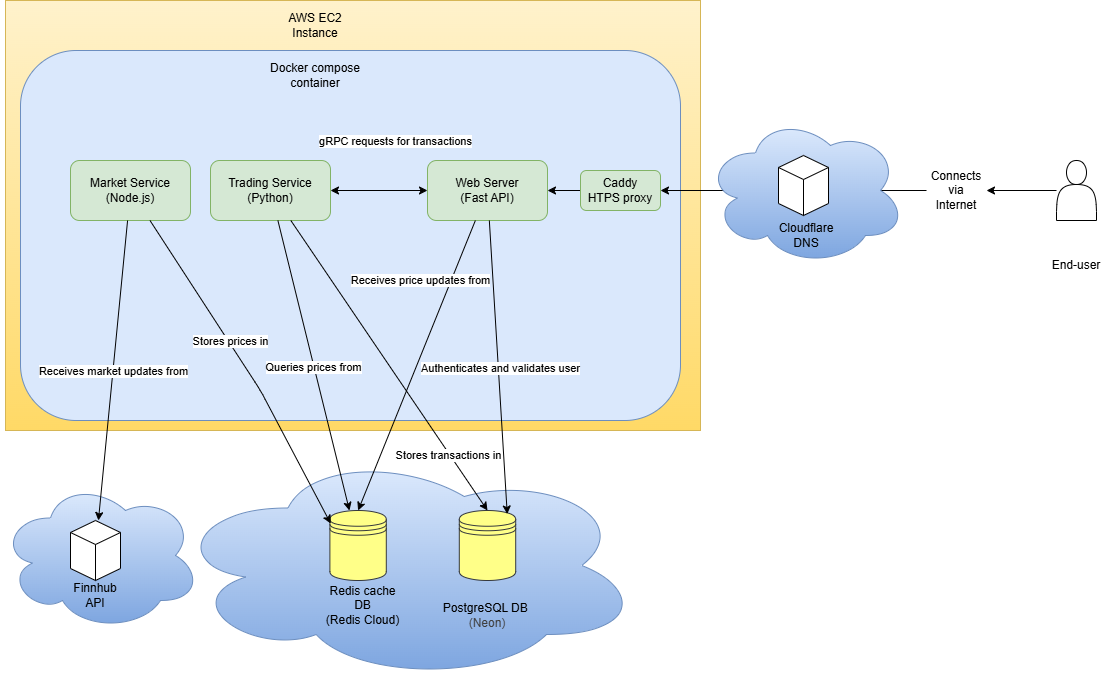

The diagram above was exported from draw.io. Its source (the exported page's mxGraphModel, read from the mxfile embedded in the PNG):
<mxGraphModel dx="1121" dy="586" grid="1" gridSize="10" guides="1" tooltips="1" connect="1" arrows="1" fold="1" page="1" pageScale="1" pageWidth="850" pageHeight="1100" math="0" shadow="0">
  <root>
    <mxCell id="0" />
    <mxCell id="1" parent="0" />
    <mxCell id="52" value="" style="rounded=0;whiteSpace=wrap;html=1;fillColor=#fff2cc;strokeColor=#d6b656;gradientColor=#ffd966;" parent="1" vertex="1">
      <mxGeometry x="5" y="30" width="695" height="430" as="geometry" />
    </mxCell>
    <mxCell id="4" value="" style="shape=actor;whiteSpace=wrap;html=1;" parent="1" vertex="1">
      <mxGeometry x="1056" y="190" width="40" height="60" as="geometry" />
    </mxCell>
    <mxCell id="8" value="" style="group;" parent="1" vertex="1" connectable="0">
      <mxGeometry x="20" y="80" width="660" height="370" as="geometry" />
    </mxCell>
    <mxCell id="2" value="" style="rounded=1;whiteSpace=wrap;html=1;fillColor=#dae8fc;strokeColor=#6c8ebf;" parent="8" vertex="1">
      <mxGeometry width="660" height="370" as="geometry" />
    </mxCell>
    <mxCell id="3" value="Docker compose container" style="text;html=1;align=center;verticalAlign=middle;whiteSpace=wrap;rounded=0;" parent="8" vertex="1">
      <mxGeometry x="235" y="10" width="120" height="30" as="geometry" />
    </mxCell>
    <mxCell id="22" value="Market Service&lt;div&gt;(Node.js)&lt;/div&gt;" style="rounded=1;whiteSpace=wrap;html=1;fillColor=#d5e8d4;strokeColor=#82b366;" parent="8" vertex="1">
      <mxGeometry x="50" y="110" width="120" height="60" as="geometry" />
    </mxCell>
    <mxCell id="33" value="Trading Service&lt;div&gt;(Python)&lt;/div&gt;" style="rounded=1;whiteSpace=wrap;html=1;fillColor=#d5e8d4;strokeColor=#82b366;" parent="8" vertex="1">
      <mxGeometry x="190" y="110" width="120" height="60" as="geometry" />
    </mxCell>
    <mxCell id="42" style="edgeStyle=none;html=1;startArrow=classic;startFill=1;" parent="8" source="39" target="33" edge="1">
      <mxGeometry relative="1" as="geometry" />
    </mxCell>
    <mxCell id="43" value="gRPC requests for transactions" style="edgeLabel;html=1;align=center;verticalAlign=middle;resizable=0;points=[];" parent="42" vertex="1" connectable="0">
      <mxGeometry x="-0.0133" y="1" relative="1" as="geometry">
        <mxPoint x="15" y="-51" as="offset" />
      </mxGeometry>
    </mxCell>
    <mxCell id="39" value="Web Server&lt;div&gt;(Fast API)&lt;/div&gt;" style="rounded=1;whiteSpace=wrap;html=1;fillColor=#d5e8d4;strokeColor=#82b366;" parent="8" vertex="1">
      <mxGeometry x="407" y="110" width="120" height="60" as="geometry" />
    </mxCell>
    <mxCell id="59" style="edgeStyle=none;html=1;entryX=1;entryY=0.5;entryDx=0;entryDy=0;" edge="1" parent="8" source="58" target="39">
      <mxGeometry relative="1" as="geometry" />
    </mxCell>
    <mxCell id="58" value="Caddy&lt;div&gt;HTPS proxy&lt;/div&gt;" style="rounded=1;whiteSpace=wrap;html=1;fillColor=#d5e8d4;strokeColor=#82b366;" vertex="1" parent="8">
      <mxGeometry x="560" y="120" width="80" height="40" as="geometry" />
    </mxCell>
    <mxCell id="40" style="edgeStyle=none;html=1;entryX=1;entryY=0.5;entryDx=0;entryDy=0;" parent="1" source="14" target="58" edge="1">
      <mxGeometry relative="1" as="geometry">
        <mxPoint x="670" y="220" as="targetPoint" />
      </mxGeometry>
    </mxCell>
    <mxCell id="12" value="" style="group;" parent="1" vertex="1" connectable="0">
      <mxGeometry x="170" y="480" width="470" height="230" as="geometry" />
    </mxCell>
    <mxCell id="26" value="" style="group;" parent="12" vertex="1" connectable="0">
      <mxGeometry width="469.9999999999999" height="230" as="geometry" />
    </mxCell>
    <mxCell id="7" value="" style="ellipse;shape=cloud;whiteSpace=wrap;html=1;fillColor=#dae8fc;strokeColor=#6c8ebf;gradientColor=#7ea6e0;" parent="26" vertex="1">
      <mxGeometry width="469.9999999999999" height="230" as="geometry" />
    </mxCell>
    <mxCell id="20" value="&lt;div&gt;Redis cache DB&lt;/div&gt;(Redis Cloud)" style="text;html=1;align=center;verticalAlign=middle;whiteSpace=wrap;rounded=0;" parent="26" vertex="1">
      <mxGeometry x="149.99999999999994" y="140" width="84.59999999999998" height="30" as="geometry" />
    </mxCell>
    <mxCell id="21" value="PostgreSQL DB&amp;nbsp;&lt;div&gt;&lt;span style=&quot;color: rgb(63, 63, 63); background-color: transparent;&quot;&gt;(Neon)&lt;/span&gt;&lt;/div&gt;" style="text;html=1;align=center;verticalAlign=middle;whiteSpace=wrap;rounded=0;" parent="26" vertex="1">
      <mxGeometry x="270" y="150" width="93.99999999999999" height="30" as="geometry" />
    </mxCell>
    <mxCell id="25" value="" style="shape=datastore;whiteSpace=wrap;html=1;fillColor=#ffff88;strokeColor=#36393d;" parent="26" vertex="1">
      <mxGeometry x="159.39999999999992" y="60" width="56.39999999999999" height="70" as="geometry" />
    </mxCell>
    <mxCell id="24" value="" style="shape=datastore;whiteSpace=wrap;html=1;fillColor=#ffff88;strokeColor=#36393d;" parent="26" vertex="1">
      <mxGeometry x="288.79999999999995" y="60" width="56.39999999999999" height="70" as="geometry" />
    </mxCell>
    <mxCell id="15" value="End-user" style="text;html=1;align=center;verticalAlign=middle;whiteSpace=wrap;rounded=0;" parent="1" vertex="1">
      <mxGeometry x="1046" y="280" width="60" height="30" as="geometry" />
    </mxCell>
    <mxCell id="23" value="" style="ellipse;shape=cloud;whiteSpace=wrap;html=1;fillColor=#dae8fc;strokeColor=#6c8ebf;gradientColor=#7ea6e0;" parent="1" vertex="1">
      <mxGeometry y="510" width="200" height="150" as="geometry" />
    </mxCell>
    <mxCell id="27" value="" style="html=1;whiteSpace=wrap;shape=isoCube2;backgroundOutline=1;isoAngle=15;" parent="1" vertex="1">
      <mxGeometry x="70" y="550" width="50" height="60" as="geometry" />
    </mxCell>
    <mxCell id="28" value="Finnhub API" style="text;html=1;align=center;verticalAlign=middle;whiteSpace=wrap;rounded=0;" parent="1" vertex="1">
      <mxGeometry x="65" y="610" width="60" height="30" as="geometry" />
    </mxCell>
    <mxCell id="29" style="edgeStyle=none;html=1;endArrow=classic;endFill=1;startArrow=none;startFill=0;" parent="1" source="22" target="27" edge="1">
      <mxGeometry relative="1" as="geometry" />
    </mxCell>
    <mxCell id="31" value="Receives market updates from" style="edgeLabel;html=1;align=center;verticalAlign=middle;resizable=0;points=[];" parent="29" vertex="1" connectable="0">
      <mxGeometry x="0.0003" relative="1" as="geometry">
        <mxPoint as="offset" />
      </mxGeometry>
    </mxCell>
    <mxCell id="30" style="edgeStyle=none;html=1;entryX=0.014;entryY=0.186;entryDx=0;entryDy=0;entryPerimeter=0;" parent="1" source="22" target="25" edge="1">
      <mxGeometry relative="1" as="geometry">
        <Array as="points">
          <mxPoint x="260" y="420" />
        </Array>
      </mxGeometry>
    </mxCell>
    <mxCell id="32" value="Stores prices in" style="edgeLabel;html=1;align=center;verticalAlign=middle;resizable=0;points=[];" parent="30" vertex="1" connectable="0">
      <mxGeometry x="-0.0092" y="1" relative="1" as="geometry">
        <mxPoint x="-16" y="-26" as="offset" />
      </mxGeometry>
    </mxCell>
    <mxCell id="44" style="edgeStyle=none;html=1;startArrow=none;startFill=0;endArrow=classic;endFill=1;" parent="1" source="33" target="25" edge="1">
      <mxGeometry relative="1" as="geometry" />
    </mxCell>
    <mxCell id="46" value="Queries prices from" style="edgeLabel;html=1;align=center;verticalAlign=middle;resizable=0;points=[];" parent="44" vertex="1" connectable="0">
      <mxGeometry x="0.0124" y="-1" relative="1" as="geometry">
        <mxPoint as="offset" />
      </mxGeometry>
    </mxCell>
    <mxCell id="45" style="edgeStyle=none;html=1;entryX=0.5;entryY=0;entryDx=0;entryDy=0;" parent="1" source="33" target="24" edge="1">
      <mxGeometry relative="1" as="geometry" />
    </mxCell>
    <mxCell id="47" value="Stores transactions in" style="edgeLabel;html=1;align=center;verticalAlign=middle;resizable=0;points=[];" parent="45" vertex="1" connectable="0">
      <mxGeometry x="0.0008" relative="1" as="geometry">
        <mxPoint x="59" y="90" as="offset" />
      </mxGeometry>
    </mxCell>
    <mxCell id="48" style="edgeStyle=none;html=1;entryX=0.5;entryY=0;entryDx=0;entryDy=0;endArrow=classic;endFill=1;startArrow=none;startFill=0;" parent="1" source="39" target="25" edge="1">
      <mxGeometry relative="1" as="geometry" />
    </mxCell>
    <mxCell id="49" value="Receives price updates from" style="edgeLabel;html=1;align=center;verticalAlign=middle;resizable=0;points=[];" parent="48" vertex="1" connectable="0">
      <mxGeometry x="-0.0069" relative="1" as="geometry">
        <mxPoint x="3" y="-84" as="offset" />
      </mxGeometry>
    </mxCell>
    <mxCell id="50" style="edgeStyle=none;html=1;entryX=0.85;entryY=0.05;entryDx=0;entryDy=0;entryPerimeter=0;" parent="1" source="39" target="24" edge="1">
      <mxGeometry relative="1" as="geometry" />
    </mxCell>
    <mxCell id="51" value="Authenticates and validates user" style="edgeLabel;html=1;align=center;verticalAlign=middle;resizable=0;points=[];" parent="50" vertex="1" connectable="0">
      <mxGeometry x="0.0088" y="2" relative="1" as="geometry">
        <mxPoint as="offset" />
      </mxGeometry>
    </mxCell>
    <mxCell id="53" value="AWS EC2 Instance" style="text;html=1;align=center;verticalAlign=middle;whiteSpace=wrap;rounded=0;" parent="1" vertex="1">
      <mxGeometry x="285" y="40" width="60" height="30" as="geometry" />
    </mxCell>
    <mxCell id="54" value="" style="ellipse;shape=cloud;whiteSpace=wrap;html=1;fillColor=#dae8fc;strokeColor=#6c8ebf;gradientColor=#7ea6e0;" parent="1" vertex="1">
      <mxGeometry x="705" y="145" width="200" height="150" as="geometry" />
    </mxCell>
    <mxCell id="55" value="" style="html=1;whiteSpace=wrap;shape=isoCube2;backgroundOutline=1;isoAngle=15;" parent="1" vertex="1">
      <mxGeometry x="778" y="185" width="50" height="60" as="geometry" />
    </mxCell>
    <mxCell id="56" value="Cloudflare DNS" style="text;html=1;align=center;verticalAlign=middle;whiteSpace=wrap;rounded=0;" parent="1" vertex="1">
      <mxGeometry x="776" y="250" width="60" height="30" as="geometry" />
    </mxCell>
    <mxCell id="57" value="" style="edgeStyle=none;html=1;entryX=1;entryY=0.5;entryDx=0;entryDy=0;" parent="1" source="4" target="14" edge="1">
      <mxGeometry relative="1" as="geometry">
        <mxPoint x="1056" y="220" as="sourcePoint" />
        <mxPoint x="626" y="220" as="targetPoint" />
      </mxGeometry>
    </mxCell>
    <mxCell id="14" value="Connects via Internet" style="text;html=1;align=center;verticalAlign=middle;whiteSpace=wrap;rounded=0;" parent="1" vertex="1">
      <mxGeometry x="926" y="205" width="60" height="30" as="geometry" />
    </mxCell>
  </root>
</mxGraphModel>